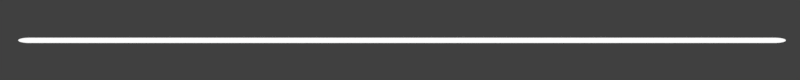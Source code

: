 # Source: rendernormal.scorebar-colour.blend  (saved by Blender 2.78.0; exported with 4.5.12 LTS)
import bpy
from mathutils import Matrix  # noqa: F401  (used for matrix-valued properties, if any)

bpy.ops.wm.read_factory_settings(use_empty=True)
scene = bpy.context.scene
scene.name = 'menu-back'

# ---- collections
col_collection_1 = bpy.data.collections.new('Collection 1'); scene.collection.children.link(col_collection_1)
col_collection_2 = bpy.data.collections.new('Collection 2'); scene.collection.children.link(col_collection_2)
col_collection_11 = bpy.data.collections.new('Collection 11'); scene.collection.children.link(col_collection_11)
col_collection_11.hide_render = True
col_collection_11.hide_viewport = True

# ---- materials (node trees are filled in below, after node groups)
mat_sliderborderpurple_ish_ani1 = bpy.data.materials.new('sliderborderpurple-ish-ani1')
mat_sliderborderpurple_ish_ani1.alpha_threshold = 0.0
mat_sliderborderpurple_ish_ani1.roughness = 0.5
mat_sliderborderpurple_ish = bpy.data.materials.new('sliderborderpurple-ish')
mat_white = bpy.data.materials.new('white')

# ---- material node trees
mat_sliderborderpurple_ish_ani1.use_nodes = True; mat_sliderborderpurple_ish_ani1.node_tree.nodes.clear()
_N = mat_sliderborderpurple_ish_ani1.node_tree.nodes; _L = mat_sliderborderpurple_ish_ani1.node_tree.links
n0 = _N.new('ShaderNodeRGB'); n0.name = 'RGB'; n0.location = (-206, 358)
n0.outputs[0].default_value = (0.5583, 0.3916, 1.0, 1.0)
n1 = _N.new('ShaderNodeRGB'); n1.name = 'RGB.001'; n1.location = (-211, 154)
n1.outputs[0].default_value = (1.0, 1.0, 1.0, 1.0)
n2 = _N.new('ShaderNodeOutputMaterial'); n2.name = 'Material Output'; n2.location = (340, 288)
n3 = _N.new('ShaderNodeEmission'); n3.name = 'Emission'; n3.location = (163, 297)
n4 = _N.new('ShaderNodeMix'); n4.name = 'Mix'; n4.location = (-26, 297)
n4.data_type = 'RGBA'
n4.inputs[0].default_value = 1.0
_L.new(n3.outputs[0], n2.inputs[0])
_L.new(n0.outputs[0], n4.inputs[6])
_L.new(n1.outputs[0], n4.inputs[7])
_L.new(n4.outputs[2], n3.inputs[0])
n2.is_active_output = True

# ---- world
world_world_010 = bpy.data.worlds.new('World.010'); scene.world = world_world_010
world_world_010.color = (0.05088, 0.05088, 0.05088)
world_world_010.use_sun_shadow = False
world_world_010.sun_shadow_jitter_overblur = 0.0
world_world_010.cycles.sampling_method = 'MANUAL'

# ---- cameras
cam_camera_041 = bpy.data.cameras.new('Camera.041')
cam_camera_041.type = 'ORTHO'
cam_camera_041.clip_end = 100.0
cam_camera_041.lens = 35.0
cam_camera_041.sensor_width = 32.0
cam_camera_041.sensor_height = 18.0
cam_camera_041.ortho_scale = 1.3
cam_camera_041.dof.focus_distance = 0.0

# ---- meshes
me_plane_005 = bpy.data.meshes.new('Plane.005')
me_plane_005.from_pydata([(0.6236, -0.0003645, 0.0), (0.6052, -0.01043, 0.0), (0.6234, -0.001578, 0.0), (0.623, -0.002773, 0.0), (0.6224, -0.003934, 0.0), (0.6215, -0.005042, 0.0), (0.6203, -0.006083, 0.0), (0.6189, -0.007039, 0.0), (0.6174, -0.007899, 0.0), (0.6156, -0.008649, 0.0), (0.6137, -0.009278, 0.0), (0.6117, -0.009776, 0.0), (0.6096, -0.01014, 0.0), (0.6074, -0.01036, 0.0), (0.6052, 0.01043, 0.0), (0.6236, 0.0003645, 0.0), (0.6074, 0.01036, 0.0), (0.6096, 0.01014, 0.0), (0.6117, 0.009776, 0.0), (0.6137, 0.009278, 0.0), (0.6156, 0.008649, 0.0), (0.6174, 0.007899, 0.0), (0.6189, 0.007039, 0.0), (0.6203, 0.006083, 0.0), (0.6215, 0.005042, 0.0), (0.6224, 0.003934, 0.0), (0.623, 0.002773, 0.0), (0.6234, 0.001578, 0.0), (0.0, 0.01043, 0.0), (0.0, -0.01043, 0.0)], [], [(29, 28, 14, 16, 17, 18, 19, 20, 21, 22, 23, 24, 25, 26, 27, 15, 0, 2, 3, 4, 5, 6, 7, 8, 9, 10, 11, 12, 13, 1)])
me_plane_005.materials.append(mat_sliderborderpurple_ish_ani1)
me_plane_005.use_remesh_preserve_volume = False
me_plane_005.use_remesh_preserve_attributes = False
me_plane_005.use_mirror_vertex_groups = False
me_plane_005.update()
me_plane = bpy.data.meshes.new('Plane')
me_plane.from_pydata([(-0.1742, 0.1164, 0.0), (-0.1481, 0.1481, 0.0), (-0.1164, 0.1742, 0.0), (-0.08017, 0.1935, 0.0), (-0.04087, 0.2055, 0.0), (0.0, 0.2095, 0.0), (-0.1935, 0.08017, 0.0), (-0.2055, 0.04087, 0.0), (-0.2095, 1.582e-08, 0.0), (-0.2055, -0.04087, 0.0), (-0.1935, -0.08017, 0.0), (-0.1742, -0.1164, 0.0), (-0.1481, -0.1481, 0.0), (-0.1164, -0.1742, 0.0), (-0.08017, -0.1935, 0.0), (-0.04087, -0.2055, 0.0), (6.826e-08, -0.2095, 0.0), (0.04087, -0.2055, 0.0), (0.08017, -0.1935, 0.0), (0.1164, -0.1742, 0.0), (0.1481, -0.1481, 0.0), (0.1742, -0.1164, 0.0), (0.1935, -0.08017, 0.0), (0.2055, -0.04087, 0.0), (0.2095, 2.023e-07, 0.0), (0.2055, 0.04087, 0.0), (0.1935, 0.08017, 0.0), (0.1742, 0.1164, 0.0), (0.1481, 0.1481, 0.0), (0.1164, 0.1742, 0.0), (0.08017, 0.1935, 0.0), (0.04087, 0.2055, 0.0)], [], [(7, 8, 9, 10, 11, 12, 13, 14, 15, 16, 17, 18, 19, 20, 21, 22, 23, 24, 25, 26, 27, 28, 29, 30, 31, 5, 4, 3, 2, 1, 0, 6)])
me_plane.materials.append(mat_sliderborderpurple_ish)
me_plane.use_remesh_preserve_volume = False
me_plane.use_remesh_preserve_attributes = False
me_plane.use_mirror_vertex_groups = False
me_plane.update()

# ---- curves / text
txt_text_001 = bpy.data.curves.new('Text.001', 'FONT')
txt_text_001.dimensions = '2D'
txt_text_001.body = 'もどる'
txt_text_001.materials.append(mat_white)
txt_text_001.use_path_clamp = True
txt_text_001.bevel_resolution = 0
txt_text_001.align_y = 'CENTER'

# ---- objects
ob_plane = bpy.data.objects.new('Plane', me_plane_005)
ob_cam_hitcircle_010 = bpy.data.objects.new('cam-hitcircle.010', cam_camera_041)
ob_arrow = bpy.data.objects.new('arrow', me_plane)
ob_text_001 = bpy.data.objects.new('Text.001', txt_text_001)

# ---- transforms, parenting, visibility, modifiers, constraints
ob_plane.location = (0.003326, -0.0005407, -0.01015)
ob_plane.scale = (1.0, 0.408, 1.0)
ob_plane.lineart.crease_threshold = 0.0
_m = ob_plane.modifiers.new('Mirror', 'MIRROR')
ob_cam_hitcircle_010.location = (0.0, 0.0, 5.0)
ob_cam_hitcircle_010.lock_rotations_4d = False
ob_cam_hitcircle_010.empty_display_type = 'ARROWS'
ob_cam_hitcircle_010.color = (0.0, 0.0, 0.0, 0.0)
ob_cam_hitcircle_010.display_type = 'WIRE'
ob_cam_hitcircle_010.lineart.crease_threshold = 0.0
ob_arrow.location = (-0.5977, -0.0005407, 0.0)
ob_arrow.scale = (0.09997, 0.09997, 0.09997)
ob_arrow.hide_viewport = True
ob_arrow.lineart.crease_threshold = 0.0
ob_text_001.location = (-0.4024, 0.008572, 0.0)
ob_text_001.scale = (0.3849, 0.3849, 0.3849)
ob_text_001.lineart.crease_threshold = 0.0

# ---- collection membership
col_collection_1.objects.link(ob_plane)
col_collection_1.objects.link(ob_cam_hitcircle_010)
col_collection_2.objects.link(ob_arrow)
col_collection_11.objects.link(ob_text_001)
def _layer_coll(name, lc=None):
    lc = lc or bpy.context.view_layer.layer_collection
    for c in lc.children:
        if c.name == name: return c
        r = _layer_coll(name, c)
        if r: return r
_layer_coll('Collection 2').indirect_only = True
_layer_coll('Collection 11').indirect_only = True

# ---- scene / render settings (as saved in the file)
scene.camera = ob_cam_hitcircle_010
scene.frame_start = 0; scene.frame_end = 29; scene.frame_set(21)
scene.render.engine = 'CYCLES'
scene.render.image_settings.compression = 70
scene.render.resolution_x = 1000
scene.render.resolution_y = 100
scene.render.fps = 30
scene.render.dither_intensity = 0.0
scene.render.film_transparent = True
scene.cycles.use_denoising = False
scene.cycles.samples = 32
scene.cycles.sampling_pattern = 'TABULATED_SOBOL'
scene.cycles.light_sampling_threshold = 0.0
scene.cycles.use_adaptive_sampling = False
scene.cycles.use_light_tree = False
scene.cycles.blur_glossy = 0.0
scene.cycles.max_bounces = 6
scene.cycles.diffuse_bounces = 6
scene.cycles.glossy_bounces = 6
scene.cycles.transmission_bounces = 6
scene.cycles.volume_bounces = 6
scene.cycles.transparent_max_bounces = 6
scene.cycles.sample_clamp_indirect = 0.0
scene.view_settings.view_transform = 'Standard'
bpy.context.view_layer.update()
